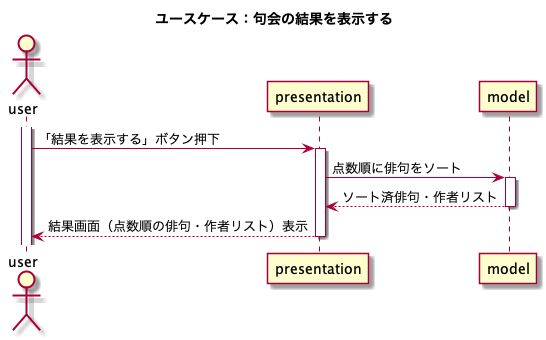

The diagram above was rendered by PlantUML. Its source (embedded in the PNG):
@startuml
title ユースケース：句会の結果を表示する
actor user
participant presentation
participant model

activate user
user -> presentation : 「結果を表示する」ボタン押下
activate presentation
presentation -> model : 点数順に俳句をソート
activate model
return ソート済俳句・作者リスト
return 結果画面（点数順の俳句・作者リスト）表示
@enduml